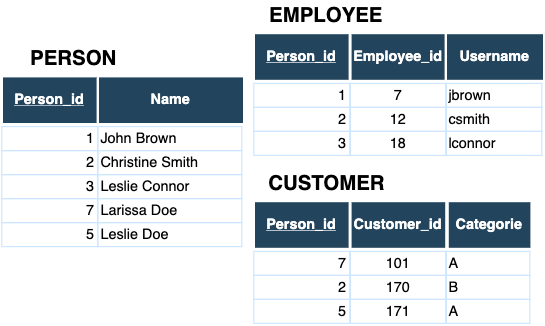

The diagram above was exported from draw.io. Its source (the exported page's mxGraphModel, read from the mxfile embedded in the PNG):
<mxGraphModel dx="684" dy="377" grid="1" gridSize="10" guides="1" tooltips="1" connect="0" arrows="1" fold="1" page="1" pageScale="1.5" pageWidth="1169" pageHeight="827" background="#ffffff" math="0" shadow="0">
  <root>
    <mxCell id="0" />
    <mxCell id="1" parent="0" />
    <mxCell id="mhiVVHJ8IdxQYgoJ9508-144" value="7" style="strokeColor=#CCE7FF;fillColor=none;" parent="1" vertex="1">
      <mxGeometry x="310.5000000000015" y="78" width="80.00000000000028" height="20" as="geometry" />
    </mxCell>
    <mxCell id="mhiVVHJ8IdxQYgoJ9508-145" value="12" style="strokeColor=#CCE7FF;fillColor=none;" parent="1" vertex="1">
      <mxGeometry x="310.5000000000015" y="98.0000000000004" width="80.00000000000028" height="20" as="geometry" />
    </mxCell>
    <mxCell id="mhiVVHJ8IdxQYgoJ9508-147" value="18" style="strokeColor=#CCE7FF;fillColor=none;" parent="1" vertex="1">
      <mxGeometry x="310.5000000000015" y="118.00000000000068" width="80.00000000000028" height="20" as="geometry" />
    </mxCell>
    <mxCell id="mhiVVHJ8IdxQYgoJ9508-148" value="Employee_id" style="fillColor=#23445D;strokeColor=#FFFFFF;strokeWidth=2;fontColor=#FFFFFF;fontStyle=1" parent="1" vertex="1">
      <mxGeometry x="310.5" y="36.000000000000114" width="80.00000000000006" height="40.00000000000001" as="geometry" />
    </mxCell>
    <mxCell id="mhiVVHJ8IdxQYgoJ9508-158" value="EMPLOYEE" style="text;html=1;strokeColor=none;fillColor=none;align=center;verticalAlign=middle;whiteSpace=wrap;rounded=0;strokeWidth=3;fontStyle=1;fontSize=17;" parent="1" vertex="1">
      <mxGeometry x="250" y="10" width="80" height="20" as="geometry" />
    </mxCell>
    <mxCell id="0Bqzr0rob_NZP33wimhm-7" value="1" style="strokeColor=#CCE7FF;fillColor=none;align=right;" parent="1" vertex="1">
      <mxGeometry x="230" y="78" width="80.00000000000028" height="20" as="geometry" />
    </mxCell>
    <mxCell id="0Bqzr0rob_NZP33wimhm-8" value="2" style="strokeColor=#CCE7FF;fillColor=none;align=right;" parent="1" vertex="1">
      <mxGeometry x="230" y="98.0000000000004" width="80.00000000000028" height="20" as="geometry" />
    </mxCell>
    <mxCell id="0Bqzr0rob_NZP33wimhm-9" value="3" style="strokeColor=#CCE7FF;fillColor=none;align=right;" parent="1" vertex="1">
      <mxGeometry x="230" y="118.00000000000068" width="80.00000000000028" height="20" as="geometry" />
    </mxCell>
    <mxCell id="0Bqzr0rob_NZP33wimhm-10" value="Person_id" style="fillColor=#23445D;strokeColor=#FFFFFF;strokeWidth=2;fontColor=#FFFFFF;fontStyle=5" parent="1" vertex="1">
      <mxGeometry x="230" y="36.000000000000114" width="80.00000000000006" height="40.00000000000001" as="geometry" />
    </mxCell>
    <mxCell id="zMme3J5IjIN1MoRIbyw8-4" value="jbrown" style="align=left;strokeColor=#CCE7FF;fillColor=none;" vertex="1" parent="1">
      <mxGeometry x="390" y="78" width="80" height="20" as="geometry" />
    </mxCell>
    <mxCell id="zMme3J5IjIN1MoRIbyw8-5" value="csmith" style="align=left;strokeColor=#CCE7FF;fillColor=none;" vertex="1" parent="1">
      <mxGeometry x="390" y="98" width="80" height="20" as="geometry" />
    </mxCell>
    <mxCell id="zMme3J5IjIN1MoRIbyw8-6" value="lconnor" style="align=left;strokeColor=#CCE7FF;fillColor=none;" vertex="1" parent="1">
      <mxGeometry x="390" y="118" width="80" height="20" as="geometry" />
    </mxCell>
    <mxCell id="zMme3J5IjIN1MoRIbyw8-7" value="Username" style="fillColor=#23445D;strokeColor=#FFFFFF;strokeWidth=2;fontColor=#FFFFFF;fontStyle=1" vertex="1" parent="1">
      <mxGeometry x="390" y="36" width="82" height="40" as="geometry" />
    </mxCell>
    <mxCell id="zMme3J5IjIN1MoRIbyw8-14" value="101" style="strokeColor=#CCE7FF;fillColor=none;" vertex="1" parent="1">
      <mxGeometry x="310.5000000000015" y="218" width="80.00000000000028" height="20" as="geometry" />
    </mxCell>
    <mxCell id="zMme3J5IjIN1MoRIbyw8-15" value="170" style="strokeColor=#CCE7FF;fillColor=none;" vertex="1" parent="1">
      <mxGeometry x="310.5000000000015" y="238.0000000000004" width="80.00000000000028" height="20" as="geometry" />
    </mxCell>
    <mxCell id="zMme3J5IjIN1MoRIbyw8-16" value="171" style="strokeColor=#CCE7FF;fillColor=none;" vertex="1" parent="1">
      <mxGeometry x="310.5000000000015" y="258.0000000000007" width="80.00000000000028" height="20" as="geometry" />
    </mxCell>
    <mxCell id="zMme3J5IjIN1MoRIbyw8-17" value="Customer_id" style="fillColor=#23445D;strokeColor=#FFFFFF;strokeWidth=2;fontColor=#FFFFFF;fontStyle=1" vertex="1" parent="1">
      <mxGeometry x="310.5" y="176.0000000000001" width="80.00000000000006" height="40.00000000000001" as="geometry" />
    </mxCell>
    <mxCell id="zMme3J5IjIN1MoRIbyw8-18" value="CUSTOMER" style="text;html=1;strokeColor=none;fillColor=none;align=center;verticalAlign=middle;whiteSpace=wrap;rounded=0;strokeWidth=3;fontStyle=1;fontSize=17;" vertex="1" parent="1">
      <mxGeometry x="250" y="150" width="80" height="20" as="geometry" />
    </mxCell>
    <mxCell id="zMme3J5IjIN1MoRIbyw8-19" value="7" style="strokeColor=#CCE7FF;fillColor=none;align=right;" vertex="1" parent="1">
      <mxGeometry x="230" y="218" width="80.00000000000028" height="20" as="geometry" />
    </mxCell>
    <mxCell id="zMme3J5IjIN1MoRIbyw8-20" value="2" style="strokeColor=#CCE7FF;fillColor=none;align=right;" vertex="1" parent="1">
      <mxGeometry x="230" y="238.0000000000004" width="80.00000000000028" height="20" as="geometry" />
    </mxCell>
    <mxCell id="zMme3J5IjIN1MoRIbyw8-21" value="5" style="strokeColor=#CCE7FF;fillColor=none;align=right;" vertex="1" parent="1">
      <mxGeometry x="230" y="258.0000000000007" width="80.00000000000028" height="20" as="geometry" />
    </mxCell>
    <mxCell id="zMme3J5IjIN1MoRIbyw8-22" value="Person_id" style="fillColor=#23445D;strokeColor=#FFFFFF;strokeWidth=2;fontColor=#FFFFFF;fontStyle=5" vertex="1" parent="1">
      <mxGeometry x="230" y="176.0000000000001" width="80.00000000000006" height="40.00000000000001" as="geometry" />
    </mxCell>
    <mxCell id="zMme3J5IjIN1MoRIbyw8-23" value="A" style="align=left;strokeColor=#CCE7FF;fillColor=none;" vertex="1" parent="1">
      <mxGeometry x="390" y="218" width="70" height="20" as="geometry" />
    </mxCell>
    <mxCell id="zMme3J5IjIN1MoRIbyw8-24" value="B" style="align=left;strokeColor=#CCE7FF;fillColor=none;" vertex="1" parent="1">
      <mxGeometry x="390" y="238" width="70" height="20" as="geometry" />
    </mxCell>
    <mxCell id="zMme3J5IjIN1MoRIbyw8-25" value="A" style="align=left;strokeColor=#CCE7FF;fillColor=none;" vertex="1" parent="1">
      <mxGeometry x="390" y="258" width="70" height="20" as="geometry" />
    </mxCell>
    <mxCell id="zMme3J5IjIN1MoRIbyw8-26" value="Categorie" style="fillColor=#23445D;strokeColor=#FFFFFF;strokeWidth=2;fontColor=#FFFFFF;fontStyle=1" vertex="1" parent="1">
      <mxGeometry x="391.5" y="176" width="70" height="40" as="geometry" />
    </mxCell>
    <mxCell id="zMme3J5IjIN1MoRIbyw8-27" value="John Brown" style="align=left;strokeColor=#CCE7FF;fillColor=none;" vertex="1" parent="1">
      <mxGeometry x="100" y="114" width="120" height="20" as="geometry" />
    </mxCell>
    <mxCell id="zMme3J5IjIN1MoRIbyw8-28" value="Christine Smith" style="align=left;strokeColor=#CCE7FF;fillColor=none;" vertex="1" parent="1">
      <mxGeometry x="100" y="134" width="120" height="20" as="geometry" />
    </mxCell>
    <mxCell id="zMme3J5IjIN1MoRIbyw8-29" value="Leslie Connor" style="align=left;strokeColor=#CCE7FF;fillColor=none;" vertex="1" parent="1">
      <mxGeometry x="100" y="154" width="120" height="20" as="geometry" />
    </mxCell>
    <mxCell id="zMme3J5IjIN1MoRIbyw8-30" value="Name" style="fillColor=#23445D;strokeColor=#FFFFFF;strokeWidth=2;fontColor=#FFFFFF;fontStyle=1" vertex="1" parent="1">
      <mxGeometry x="100" y="72" width="122" height="40" as="geometry" />
    </mxCell>
    <mxCell id="zMme3J5IjIN1MoRIbyw8-35" value="PERSON" style="text;html=1;strokeColor=none;fillColor=none;align=center;verticalAlign=middle;whiteSpace=wrap;rounded=0;strokeWidth=3;fontStyle=1;fontSize=17;" vertex="1" parent="1">
      <mxGeometry x="40" y="46" width="80" height="20" as="geometry" />
    </mxCell>
    <mxCell id="zMme3J5IjIN1MoRIbyw8-36" value="1" style="strokeColor=#CCE7FF;fillColor=none;align=right;" vertex="1" parent="1">
      <mxGeometry x="20" y="114" width="80.00000000000028" height="20" as="geometry" />
    </mxCell>
    <mxCell id="zMme3J5IjIN1MoRIbyw8-37" value="2" style="strokeColor=#CCE7FF;fillColor=none;align=right;" vertex="1" parent="1">
      <mxGeometry x="20" y="134.0000000000004" width="80.00000000000028" height="20" as="geometry" />
    </mxCell>
    <mxCell id="zMme3J5IjIN1MoRIbyw8-38" value="3" style="strokeColor=#CCE7FF;fillColor=none;align=right;" vertex="1" parent="1">
      <mxGeometry x="20" y="154.00000000000068" width="80.00000000000028" height="20" as="geometry" />
    </mxCell>
    <mxCell id="zMme3J5IjIN1MoRIbyw8-39" value="Person_id" style="fillColor=#23445D;strokeColor=#FFFFFF;strokeWidth=2;fontColor=#FFFFFF;fontStyle=5" vertex="1" parent="1">
      <mxGeometry x="20" y="72.00000000000011" width="80.00000000000006" height="40.00000000000001" as="geometry" />
    </mxCell>
    <mxCell id="zMme3J5IjIN1MoRIbyw8-44" value="Larissa Doe" style="align=left;strokeColor=#CCE7FF;fillColor=none;" vertex="1" parent="1">
      <mxGeometry x="100" y="174" width="120" height="20" as="geometry" />
    </mxCell>
    <mxCell id="zMme3J5IjIN1MoRIbyw8-45" value="Leslie Doe" style="align=left;strokeColor=#CCE7FF;fillColor=none;" vertex="1" parent="1">
      <mxGeometry x="100" y="194" width="120" height="20" as="geometry" />
    </mxCell>
    <mxCell id="zMme3J5IjIN1MoRIbyw8-46" value="7" style="strokeColor=#CCE7FF;fillColor=none;align=right;" vertex="1" parent="1">
      <mxGeometry x="20" y="174.0000000000004" width="80.00000000000028" height="20" as="geometry" />
    </mxCell>
    <mxCell id="zMme3J5IjIN1MoRIbyw8-47" value="5" style="strokeColor=#CCE7FF;fillColor=none;align=right;" vertex="1" parent="1">
      <mxGeometry x="20" y="194.00000000000068" width="80.00000000000028" height="20" as="geometry" />
    </mxCell>
  </root>
</mxGraphModel>